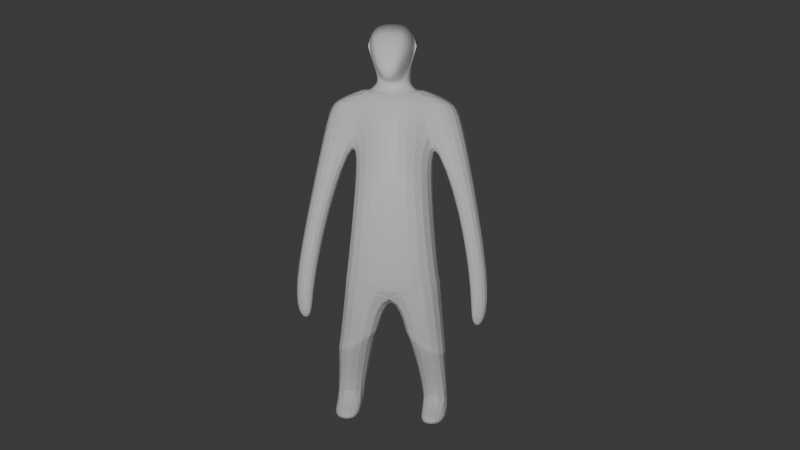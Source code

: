 # Source: Charaktermodel.blend  (saved by Blender 4.0.36; exported with 4.5.12 LTS)
import bpy
from mathutils import Matrix  # noqa: F401  (used for matrix-valued properties, if any)

bpy.ops.wm.read_factory_settings(use_empty=True)
scene = bpy.context.scene
scene.name = 'Scene'

# ---- collections
col_collection = bpy.data.collections.new('Collection'); scene.collection.children.link(col_collection)

# ---- materials (node trees are filled in below, after node groups)
mat_material = bpy.data.materials.new('Material')
mat_material.alpha_threshold = 0.0
mat_material.use_transparent_shadow = False
mat_material.roughness = 0.5
mat_material.line_color = (0.0, 0.0, 0.0, 1.0)

# ---- material node trees
mat_material.use_nodes = True; mat_material.node_tree.nodes.clear()
_N = mat_material.node_tree.nodes; _L = mat_material.node_tree.links
n0 = _N.new('ShaderNodeOutputMaterial'); n0.name = 'Material Output'; n0.location = (300, 300)
n1 = _N.new('ShaderNodeBsdfPrincipled'); n1.name = 'Principled BSDF'; n1.location = (10, 300)
n1.inputs[0].default_value = (1.0, 1.0, 1.0, 1.0)
n1.inputs[3].default_value = 1.45
_L.new(n1.outputs[0], n0.inputs[0])
n0.is_active_output = True

# ---- world
world_world = bpy.data.worlds.new('World'); scene.world = world_world
world_world.use_nodes = True; world_world.node_tree.nodes.clear()
_N = world_world.node_tree.nodes; _L = world_world.node_tree.links
n0 = _N.new('ShaderNodeOutputWorld'); n0.name = 'World Output'; n0.location = (300, 300)
n1 = _N.new('ShaderNodeBackground'); n1.name = 'Background'; n1.location = (10, 300)
n1.inputs[0].default_value = (0.05088, 0.05088, 0.05088, 1.0)
_L.new(n1.outputs[0], n0.inputs[0])
n0.is_active_output = True
world_world.color = (0.05088, 0.05088, 0.05088)
world_world.use_sun_shadow = False
world_world.sun_shadow_jitter_overblur = 0.0

# ---- cameras
cam_camera = bpy.data.cameras.new('Camera')
cam_camera.clip_end = 100.0
cam_camera.ortho_scale = 7.314

# ---- lights
light_light = bpy.data.lights.new('Light', 'POINT')
light_light.transmission_factor = 0.0
light_light.use_soft_falloff = False
light_light.energy = 1000.0
light_light.shadow_soft_size = 0.1
light_light.shadow_maximum_resolution = 0.006
light_light.use_absolute_resolution = True

# ---- meshes
me_cube = bpy.data.meshes.new('Cube')
me_cube.from_pydata([(0.6195, 0.5933, 2.56), (0.9002, 0.6709, 0.4604), (0.6292, 0.07286, 2.579), (0.7008, -0.3332, 0.5657), (0.0, 0.8644, 2.441), (0.0, 1.095, 0.4605), (0.0, -0.09621, 2.236), (0.0, -0.2834, 0.7636), (1.018, 0.5538, -1.299), (0.963, -0.316, -1.273), (0.0, 0.8412, -1.411), (0.0, -0.3495, -1.499), (1.049, 0.652, -1.296), (0.9907, -0.2793, -1.269), (0.0, 0.6884, -1.469), (0.0, -0.3559, -1.599), (1.05, 0.675, -1.545), (0.988, -0.3043, -1.516), (0.3139, 0.7186, -2.492), (0.2702, -0.3305, -2.608), (1.195, 0.3319, -3.072), (1.162, -0.1538, -3.022), (0.2876, 0.5082, -2.317), (0.2604, -0.3476, -2.418), (1.154, 0.4672, -2.639), (1.12, -0.4038, -2.649), (0.3638, 0.6213, -2.666), (0.3668, -0.2406, -2.644), (1.162, 0.4784, -3.947), (1.203, 0.06767, -3.934), (0.678, 0.7223, -3.934), (0.6382, 0.193, -3.92), (0.8494, 0.7772, 1.618), (0.0, -0.3613, 1.525), (0.6945, 0.05672, 1.823), (0.0, 1.112, 1.269), (1.244, 0.7061, 2.255), (1.244, 0.038, 2.273), (1.377, 0.604, 2.077), (1.377, 0.1241, 2.077), (1.65, 0.1914, -1.6), (1.649, -0.1946, -1.547), (2.081, 0.1852, -1.639), (2.08, -0.2008, -1.587), (1.647, 0.01365, -2.248), (1.646, -0.2145, -2.217), (1.901, 0.009993, -2.272), (1.901, -0.2182, -2.24), (1.356, 0.04025, 0.09952), (1.763, 0.02227, 0.2361), (1.384, 0.6568, 0.01432), (1.763, 0.6081, 0.2361), (1.165, 0.4851, -4.313), (1.207, 0.07434, -4.3), (0.6801, 0.5797, -4.33), (0.6402, 0.05042, -4.316), (0.618, -0.4913, -4.112), (1.148, -0.4838, -4.093), (0.6302, -0.5038, -4.311), (1.16, -0.4963, -4.293), (0.5502, 0.1419, 2.511), (0.0, 0.06155, 2.411), (0.5286, 0.4628, 2.445), (0.0, 0.7981, 2.52), (0.3134, 0.1659, 2.689), (0.0, 0.1132, 2.604), (0.3546, 0.5611, 2.818), (0.0, 0.737, 2.859), (0.4915, 0.1518, 3.365), (0.4198, 0.6866, 3.364), (0.0, 0.8799, 3.416), (0.3768, 0.1622, 3.781), (0.0, 0.1363, 3.829), (0.3592, 0.7021, 3.722), (0.0, 0.7396, 3.774), (0.2674, 0.1466, 2.7), (0.0, 0.05034, 2.696), (0.4909, 0.1602, 3.365), (0.0, 0.1279, 3.829), (0.376, 0.1712, 3.781), (0.0, 0.0556, 2.401), (0.341, 0.3995, 2.615), (0.3705, 0.1959, 2.623), (0.0, 0.6866, 2.703), (0.2286, -0.05798, 2.803), (0.0, -0.3692, 2.698), (0.4909, -0.002577, 3.365), (0.3807, 0.06344, 3.766), (0.3048, -0.2156, 3.671), (0.2088, -0.4314, 2.945), (0.0, 0.02022, 3.815), (0.0, -0.3846, 2.842), (0.3429, -0.317, 3.41), (0.0, -0.3405, 3.427), (0.0, -0.2441, 3.713)], [], [(2, 0, 62, 60), (34, 2, 6, 33), (5, 1, 8, 10), (0, 2, 37, 36), (35, 4, 0, 32), (9, 11, 15, 13), (3, 7, 11, 9), (1, 3, 9, 8), (13, 15, 19, 17), (8, 9, 13, 12), (10, 8, 12, 14), (17, 19, 23, 21), (15, 14, 18, 19), (12, 13, 17, 16), (14, 12, 16, 18), (21, 23, 27, 25), (19, 18, 22, 23), (16, 17, 21, 20), (18, 16, 20, 22), (24, 25, 29, 28), (23, 22, 26, 27), (20, 21, 25, 24), (22, 20, 24, 26), (28, 29, 53, 52), (26, 24, 28, 30), (25, 27, 31, 29), (27, 26, 30, 31), (5, 35, 32, 1), (1, 32, 34, 3), (3, 34, 33, 7), (38, 36, 37, 39), (2, 34, 39, 37), (32, 0, 36, 38), (49, 48, 41, 43), (43, 41, 45, 47), (48, 50, 40, 41), (50, 51, 42, 40), (51, 49, 43, 42), (45, 44, 46, 47), (41, 40, 44, 45), (40, 42, 46, 44), (42, 43, 47, 46), (38, 39, 49, 51), (32, 38, 51, 50), (34, 32, 50, 48), (39, 34, 48, 49), (54, 52, 53, 55), (30, 28, 52, 54), (31, 55, 58, 56), (31, 30, 54, 55), (57, 56, 58, 59), (29, 31, 56, 57), (53, 29, 57, 59), (55, 53, 59, 58), (82, 81, 66, 64), (0, 4, 63, 62), (6, 2, 60, 61), (80, 82, 64, 65), (81, 83, 67, 66), (68, 69, 73, 71), (66, 67, 70, 69), (64, 66, 69, 68), (73, 74, 72, 71), (69, 70, 74, 73), (64, 68, 77, 75), (65, 64, 75, 76), (76, 75, 84, 85), (79, 78, 90, 87), (75, 77, 86, 84), (77, 79, 87, 86), (62, 63, 83, 81), (61, 60, 82, 80), (60, 62, 81, 82), (85, 84, 89, 91), (86, 87, 88, 92), (91, 89, 92, 93), (93, 92, 88, 94), (87, 90, 94, 88), (84, 86, 92, 89)])
_uv = me_cube.uv_layers.new(name='UVMap')
_uv.uv.foreach_set('vector', [0.625, 0.75, 0.625, 0.5, 0.625, 0.5, 0.625, 0.75, 0.4332, 0.75, 0.625, 0.75, 0.625, 1.0, 0.4332, 1.0, 0.375, 0.25, 0.375, 0.5, 0.375, 0.5, 0.375, 0.25, 0.625, 0.5, 0.625, 0.75, 0.625, 0.75, 0.625, 0.5, 0.4332, 0.25, 0.625, 0.25, 0.625, 0.5, 0.4332, 0.5, 0.375, 0.75, 0.375, 1.0, 0.375, 1.0, 0.375, 0.75, 0.375, 0.75, 0.375, 1.0, 0.375, 1.0, 0.375, 0.75, 0.375, 0.5, 0.375, 0.75, 0.375, 0.75, 0.375, 0.5, 0.375, 0.75, 0.375, 1.0, 0.375, 1.0, 0.375, 0.75, 0.375, 0.5, 0.375, 0.75, 0.375, 0.75, 0.375, 0.5, 0.375, 0.25, 0.375, 0.5, 0.375, 0.5, 0.375, 0.25, 0.375, 0.75, 0.375, 1.0, 0.375, 1.0, 0.375, 0.75, 0.0, 0.0, 0.0, 0.0, 0.0, 0.0, 0.0, 0.0, 0.375, 0.7101, 0.375, 0.75, 0.375, 0.75, 0.375, 0.7101, 0.375, 0.25, 0.375, 0.5, 0.375, 0.5, 0.375, 0.25, 0.375, 0.75, 0.375, 1.0, 0.375, 1.0, 0.375, 0.75, 0.0, 0.0, 0.0, 0.0, 0.375, 0.25, 0.0, 0.0, 0.375, 0.5, 0.375, 0.75, 0.375, 0.75, 0.375, 0.5, 0.375, 0.25, 0.375, 0.5, 0.375, 0.5, 0.375, 0.25, 0.375, 0.5, 0.375, 0.75, 0.375, 0.75, 0.375, 0.5, 0.0, 0.0, 0.0, 0.0, 0.0, 0.0, 0.0, 0.0, 0.375, 0.5, 0.375, 0.75, 0.375, 0.75, 0.375, 0.5, 0.375, 0.25, 0.375, 0.5, 0.375, 0.5, 0.375, 0.25, 0.375, 0.5, 0.375, 0.75, 0.375, 0.75, 0.375, 0.5, 0.375, 0.25, 0.375, 0.5, 0.375, 0.5, 0.375, 0.25, 0.375, 0.75, 0.375, 1.0, 0.375, 1.0, 0.375, 0.75, 0.0, 0.0, 0.0, 0.0, 0.0, 0.0, 0.0, 0.0, 0.375, 0.25, 0.4332, 0.25, 0.4332, 0.5, 0.375, 0.5, 0.375, 0.5, 0.4332, 0.5, 0.4332, 0.75, 0.375, 0.75, 0.375, 0.75, 0.4332, 0.75, 0.4332, 1.0, 0.375, 1.0, 0.4332, 0.5, 0.625, 0.5, 0.625, 0.75, 0.4332, 0.75, 0.625, 0.75, 0.4332, 0.75, 0.4332, 0.75, 0.625, 0.75, 0.4332, 0.5, 0.625, 0.5, 0.625, 0.5, 0.4332, 0.5, 0.4332, 0.75, 0.4332, 0.75, 0.4332, 0.75, 0.4332, 0.75, 0.4332, 0.75, 0.4332, 0.75, 0.4332, 0.75, 0.4332, 0.75, 0.4332, 0.75, 0.4332, 0.5, 0.4332, 0.5, 0.4332, 0.75, 0.4332, 0.5, 0.4332, 0.5, 0.4332, 0.5, 0.4332, 0.5, 0.4332, 0.5, 0.4332, 0.75, 0.4332, 0.75, 0.4332, 0.5, 0.4332, 0.75, 0.4332, 0.5, 0.4332, 0.5, 0.4332, 0.75, 0.4332, 0.75, 0.4332, 0.5, 0.4332, 0.5, 0.4332, 0.75, 0.4332, 0.5, 0.4332, 0.5, 0.4332, 0.5, 0.4332, 0.5, 0.4332, 0.5, 0.4332, 0.75, 0.4332, 0.75, 0.4332, 0.5, 0.4332, 0.5, 0.4332, 0.75, 0.4332, 0.75, 0.4332, 0.5, 0.4332, 0.5, 0.4332, 0.5, 0.4332, 0.5, 0.4332, 0.5, 0.4332, 0.75, 0.4332, 0.5, 0.4332, 0.5, 0.4332, 0.75, 0.4332, 0.75, 0.4332, 0.75, 0.4332, 0.75, 0.4332, 0.75, 0.125, 0.5, 0.375, 0.5, 0.375, 0.75, 0.125, 0.75, 0.375, 0.25, 0.375, 0.5, 0.375, 0.5, 0.375, 0.25, 0.0, 0.0, 0.0, 0.0, 0.0, 0.0, 0.0, 0.0, 0.0, 0.0, 0.0, 0.0, 0.0, 0.0, 0.0, 0.0, 0.375, 0.75, 0.375, 1.0, 0.375, 1.0, 0.375, 0.75, 0.375, 0.75, 0.375, 1.0, 0.375, 1.0, 0.375, 0.75, 0.375, 0.75, 0.375, 0.75, 0.375, 0.75, 0.375, 0.75, 0.125, 0.75, 0.375, 0.75, 0.375, 0.75, 0.125, 0.75, 0.625, 0.75, 0.625, 0.5, 0.625, 0.5, 0.625, 0.75, 0.625, 0.5, 0.625, 0.25, 0.625, 0.25, 0.625, 0.5, 0.625, 1.0, 0.625, 0.75, 0.625, 0.75, 0.625, 1.0, 0.625, 1.0, 0.625, 0.75, 0.625, 0.75, 0.625, 1.0, 0.625, 0.5, 0.625, 0.25, 0.625, 0.25, 0.625, 0.5, 0.625, 0.75, 0.625, 0.5, 0.625, 0.5, 0.625, 0.75, 0.625, 0.5, 0.625, 0.25, 0.625, 0.25, 0.625, 0.5, 0.625, 0.75, 0.625, 0.5, 0.625, 0.5, 0.625, 0.75, 0.625, 0.5, 0.875, 0.5, 0.875, 0.75, 0.625, 0.75, 0.625, 0.5, 0.625, 0.25, 0.625, 0.25, 0.625, 0.5, 0.625, 0.75, 0.625, 0.75, 0.625, 0.75, 0.625, 0.75, 0.625, 1.0, 0.625, 0.75, 0.625, 0.75, 0.625, 1.0, 0.625, 1.0, 0.625, 0.75, 0.625, 0.75, 0.625, 1.0, 0.0, 0.0, 0.0, 0.0, 0.0, 0.0, 0.0, 0.0, 0.625, 0.75, 0.625, 0.75, 0.625, 0.75, 0.625, 0.75, 0.0, 0.0, 0.0, 0.0, 0.0, 0.0, 0.0, 0.0, 0.625, 0.5, 0.625, 0.25, 0.625, 0.25, 0.625, 0.5, 0.625, 1.0, 0.625, 0.75, 0.625, 0.75, 0.625, 1.0, 0.625, 0.75, 0.625, 0.5, 0.625, 0.5, 0.625, 0.75, 0.625, 1.0, 0.625, 0.75, 0.625, 0.75, 0.625, 1.0, 0.0, 0.0, 0.0, 0.0, 0.0, 0.0, 0.0, 0.0, 0.625, 1.0, 0.625, 0.75, 0.625, 0.75, 0.625, 1.0, 0.625, 1.0, 0.625, 0.75, 0.625, 0.75, 0.625, 1.0, 0.0, 0.0, 0.0, 0.0, 0.0, 0.0, 0.0, 0.0, 0.625, 0.75, 0.625, 0.75, 0.625, 0.75, 0.625, 0.75])
me_cube.materials.append(mat_material)
me_cube.use_mirror_vertex_groups = False
me_cube.update()

# ---- objects
ob_cube = bpy.data.objects.new('Cube', me_cube)
ob_light = bpy.data.objects.new('Light', light_light)
ob_camera = bpy.data.objects.new('Camera', cam_camera)

# ---- transforms, parenting, visibility, modifiers, constraints
ob_cube.location = (0.0, 0.0, 0.0)
ob_cube.scale = (0.6156, 0.6156, 0.6156)
ob_cube.lock_rotations_4d = False
ob_cube.empty_display_type = 'ARROWS'
ob_cube.lineart.crease_threshold = 0.0
_m = ob_cube.modifiers.new('Mirror', 'MIRROR')
_m.use_clip = True
_m = ob_cube.modifiers.new('Subdivision', 'SUBSURF')
_m.levels = 2
ob_light.location = (-0.1879, -7.327, 1.934)
ob_light.rotation_euler = (0.6503, 0.05522, 1.866)
ob_light.lock_rotations_4d = False
ob_light.empty_display_type = 'ARROWS'
ob_light.color = (0.0, 0.0, 0.0, 0.0)
ob_light.lineart.crease_threshold = 0.0
ob_camera.location = (2.4, -13.39, 2.591)
ob_camera.rotation_euler = (1.374, -1.832e-07, -6.114)
ob_camera.lock_rotations_4d = False
ob_camera.empty_display_type = 'ARROWS'
ob_camera.color = (0.0, 0.0, 0.0, 0.0)
ob_camera.display_type = 'WIRE'
ob_camera.lineart.crease_threshold = 0.0

# ---- collection membership
col_collection.objects.link(ob_cube)
col_collection.objects.link(ob_light)
col_collection.objects.link(ob_camera)

# ---- scene / render settings (as saved in the file)
scene.camera = ob_camera
scene.frame_start = 1; scene.frame_end = 250; scene.frame_set(191)
scene.render.engine = 'BLENDER_EEVEE_NEXT'
scene.cycles.sampling_pattern = 'TABULATED_SOBOL'
bpy.context.view_layer.update()
